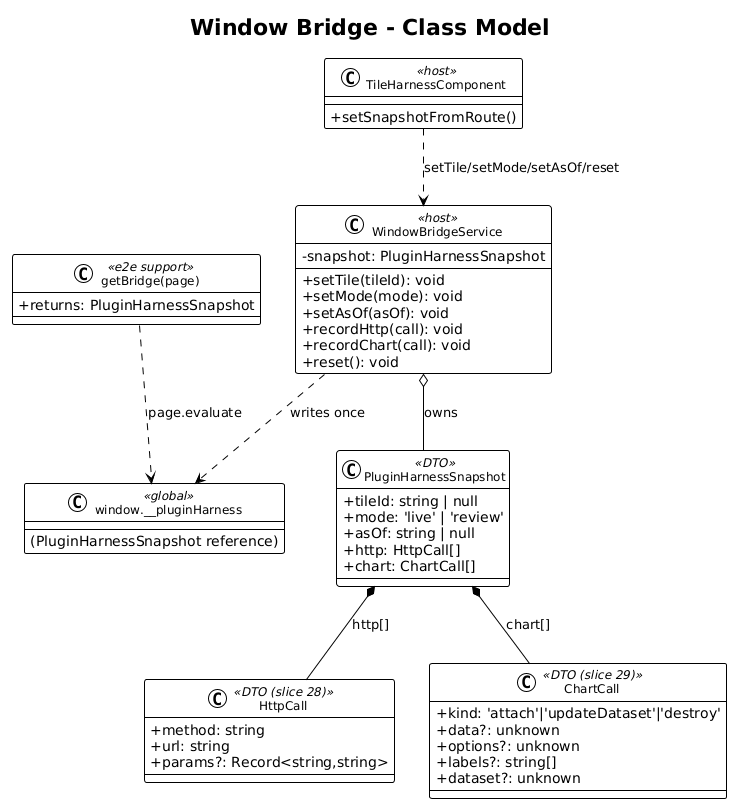

The diagram above was rendered by PlantUML. Its source (embedded in the PNG):
@startuml
!theme plain
skinparam classAttributeIconSize 0
skinparam classFontSize 12

title Window Bridge - Class Model

class WindowBridgeService <<host>> {
    -snapshot: PluginHarnessSnapshot
    +setTile(tileId): void
    +setMode(mode): void
    +setAsOf(asOf): void
    +recordHttp(call): void
    +recordChart(call): void
    +reset(): void
}

class PluginHarnessSnapshot <<DTO>> {
    +tileId: string | null
    +mode: 'live' | 'review'
    +asOf: string | null
    +http: HttpCall[]
    +chart: ChartCall[]
}

class HttpCall <<DTO (slice 28)>> {
    +method: string
    +url: string
    +params?: Record<string,string>
}

class ChartCall <<DTO (slice 29)>> {
    +kind: 'attach'|'updateDataset'|'destroy'
    +data?: unknown
    +options?: unknown
    +labels?: string[]
    +dataset?: unknown
}

class TileHarnessComponent <<host>> {
    +setSnapshotFromRoute()
}

class "window.__pluginHarness" as WIN <<global>> {
    (PluginHarnessSnapshot reference)
}

class "getBridge(page)" as HELPER <<e2e support>> {
    +returns: PluginHarnessSnapshot
}

WindowBridgeService o-- PluginHarnessSnapshot : owns
WindowBridgeService ..> WIN : writes once
PluginHarnessSnapshot *-- HttpCall : http[]
PluginHarnessSnapshot *-- ChartCall : chart[]
TileHarnessComponent ..> WindowBridgeService : setTile/setMode/setAsOf/reset
HELPER ..> WIN : page.evaluate
@enduml